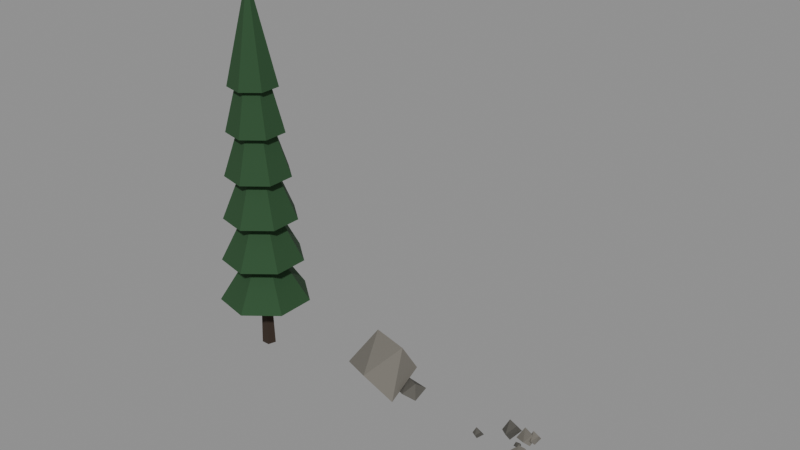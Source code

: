# Source: blend.blend  (saved by Blender 5.2.45; exported with 4.5.12 LTS)
import bpy
from mathutils import Matrix  # noqa: F401  (used for matrix-valued properties, if any)

bpy.ops.wm.read_factory_settings(use_empty=True)
scene = bpy.context.scene
scene.name = 'Scene'

# ---- materials (node trees are filled in below, after node groups)
mat_bark_dark = bpy.data.materials.new('bark_dark')
mat_bark_dark.use_backface_culling = True
mat_bark_dark.diffuse_color = (0.03434, 0.02122, 0.01298, 1.0)
mat_needle_green = bpy.data.materials.new('needle_green')
mat_needle_green.diffuse_color = (0.01938, 0.06848, 0.02315, 1.0)
mat_stone_grey = bpy.data.materials.new('stone_grey')
mat_stone_grey.use_backface_culling = True
mat_stone_grey.diffuse_color = (0.1946, 0.1812, 0.1559, 1.0)
mat_stone_dark = bpy.data.materials.new('stone_dark')
mat_stone_dark.use_backface_culling = True
mat_stone_dark.diffuse_color = (0.09759, 0.09306, 0.08022, 1.0)
mat_stone_grey_001 = bpy.data.materials.new('stone_grey.001')
mat_stone_grey_001.use_backface_culling = True
mat_stone_grey_001.diffuse_color = (0.1946, 0.1812, 0.1559, 1.0)
mat_stone_dark_001 = bpy.data.materials.new('stone_dark.001')
mat_stone_dark_001.use_backface_culling = True
mat_stone_dark_001.diffuse_color = (0.09759, 0.09306, 0.08022, 1.0)
mat_grass_green = bpy.data.materials.new('grass_green')
mat_grass_green.diffuse_color = (0.107, 0.2623, 0.03955, 1.0)
mat_grass_dry = bpy.data.materials.new('grass_dry')
mat_grass_dry.diffuse_color = (0.4125, 0.3231, 0.09759, 1.0)
mat_flower_yellow = bpy.data.materials.new('flower_yellow')
mat_flower_yellow.diffuse_color = (0.6867, 0.5149, 0.06125, 1.0)

# ---- material node trees
mat_bark_dark.use_nodes = True; mat_bark_dark.node_tree.nodes.clear()
_N = mat_bark_dark.node_tree.nodes; _L = mat_bark_dark.node_tree.links
n0 = _N.new('ShaderNodeBsdfPrincipled'); n0.name = 'Principled BSDF'; n0.location = (-200, 100)
n0.inputs[0].default_value = (0.03434, 0.02122, 0.01298, 1.0)
n0.inputs[2].default_value = 0.95
n0.inputs[10].default_value = 0.005
n1 = _N.new('ShaderNodeOutputMaterial'); n1.name = 'Material Output'; n1.location = (200, 100)
_L.new(n0.outputs[0], n1.inputs[0])
n1.is_active_output = True
mat_needle_green.use_nodes = True; mat_needle_green.node_tree.nodes.clear()
_N = mat_needle_green.node_tree.nodes; _L = mat_needle_green.node_tree.links
n0 = _N.new('ShaderNodeBsdfPrincipled'); n0.name = 'Principled BSDF'; n0.location = (-200, 100)
n0.inputs[0].default_value = (0.01938, 0.06848, 0.02315, 1.0)
n0.inputs[2].default_value = 0.9
n0.inputs[10].default_value = 0.005
n1 = _N.new('ShaderNodeOutputMaterial'); n1.name = 'Material Output'; n1.location = (200, 100)
_L.new(n0.outputs[0], n1.inputs[0])
n1.is_active_output = True
mat_stone_grey.use_nodes = True; mat_stone_grey.node_tree.nodes.clear()
_N = mat_stone_grey.node_tree.nodes; _L = mat_stone_grey.node_tree.links
n0 = _N.new('ShaderNodeBsdfPrincipled'); n0.name = 'Principled BSDF'; n0.location = (-200, 100)
n0.inputs[0].default_value = (0.1946, 0.1812, 0.1559, 1.0)
n0.inputs[2].default_value = 0.85
n0.inputs[10].default_value = 0.005
n1 = _N.new('ShaderNodeOutputMaterial'); n1.name = 'Material Output'; n1.location = (200, 100)
_L.new(n0.outputs[0], n1.inputs[0])
n1.is_active_output = True
mat_stone_dark.use_nodes = True; mat_stone_dark.node_tree.nodes.clear()
_N = mat_stone_dark.node_tree.nodes; _L = mat_stone_dark.node_tree.links
n0 = _N.new('ShaderNodeBsdfPrincipled'); n0.name = 'Principled BSDF'; n0.location = (-200, 100)
n0.inputs[0].default_value = (0.09759, 0.09306, 0.08022, 1.0)
n0.inputs[2].default_value = 0.85
n0.inputs[10].default_value = 0.005
n1 = _N.new('ShaderNodeOutputMaterial'); n1.name = 'Material Output'; n1.location = (200, 100)
_L.new(n0.outputs[0], n1.inputs[0])
n1.is_active_output = True
mat_stone_grey_001.use_nodes = True; mat_stone_grey_001.node_tree.nodes.clear()
_N = mat_stone_grey_001.node_tree.nodes; _L = mat_stone_grey_001.node_tree.links
n0 = _N.new('ShaderNodeBsdfPrincipled'); n0.name = 'Principled BSDF'; n0.location = (-200, 100)
n0.inputs[0].default_value = (0.1946, 0.1812, 0.1559, 1.0)
n0.inputs[2].default_value = 0.85
n0.inputs[10].default_value = 0.005
n1 = _N.new('ShaderNodeOutputMaterial'); n1.name = 'Material Output'; n1.location = (200, 100)
_L.new(n0.outputs[0], n1.inputs[0])
n1.is_active_output = True
mat_stone_dark_001.use_nodes = True; mat_stone_dark_001.node_tree.nodes.clear()
_N = mat_stone_dark_001.node_tree.nodes; _L = mat_stone_dark_001.node_tree.links
n0 = _N.new('ShaderNodeBsdfPrincipled'); n0.name = 'Principled BSDF'; n0.location = (-200, 100)
n0.inputs[0].default_value = (0.09759, 0.09306, 0.08022, 1.0)
n0.inputs[2].default_value = 0.85
n0.inputs[10].default_value = 0.005
n1 = _N.new('ShaderNodeOutputMaterial'); n1.name = 'Material Output'; n1.location = (200, 100)
_L.new(n0.outputs[0], n1.inputs[0])
n1.is_active_output = True
mat_grass_green.use_nodes = True; mat_grass_green.node_tree.nodes.clear()
_N = mat_grass_green.node_tree.nodes; _L = mat_grass_green.node_tree.links
n0 = _N.new('ShaderNodeBsdfPrincipled'); n0.name = 'Principled BSDF'; n0.location = (-200, 100)
n0.inputs[0].default_value = (0.107, 0.2623, 0.03955, 1.0)
n0.inputs[2].default_value = 0.88
n0.inputs[10].default_value = 0.005
n1 = _N.new('ShaderNodeOutputMaterial'); n1.name = 'Material Output'; n1.location = (200, 100)
_L.new(n0.outputs[0], n1.inputs[0])
n1.is_active_output = True
mat_grass_dry.use_nodes = True; mat_grass_dry.node_tree.nodes.clear()
_N = mat_grass_dry.node_tree.nodes; _L = mat_grass_dry.node_tree.links
n0 = _N.new('ShaderNodeBsdfPrincipled'); n0.name = 'Principled BSDF'; n0.location = (-200, 100)
n0.inputs[0].default_value = (0.4125, 0.3231, 0.09759, 1.0)
n0.inputs[2].default_value = 0.9
n0.inputs[10].default_value = 0.005
n1 = _N.new('ShaderNodeOutputMaterial'); n1.name = 'Material Output'; n1.location = (200, 100)
_L.new(n0.outputs[0], n1.inputs[0])
n1.is_active_output = True
mat_flower_yellow.use_nodes = True; mat_flower_yellow.node_tree.nodes.clear()
_N = mat_flower_yellow.node_tree.nodes; _L = mat_flower_yellow.node_tree.links
n0 = _N.new('ShaderNodeBsdfPrincipled'); n0.name = 'Principled BSDF'; n0.location = (-200, 100)
n0.inputs[0].default_value = (0.6867, 0.5149, 0.06125, 1.0)
n0.inputs[2].default_value = 0.8
n0.inputs[10].default_value = 0.005
n1 = _N.new('ShaderNodeOutputMaterial'); n1.name = 'Material Output'; n1.location = (200, 100)
_L.new(n0.outputs[0], n1.inputs[0])
n1.is_active_output = True

# ---- meshes
me_09 = bpy.data.meshes.new('树_09')
me_09.from_pydata([(0.0, 0.2062, 0.0), (-0.1961, 0.06371, 0.0), (-0.1212, -0.1668, 0.0), (0.1212, -0.1668, 0.0), (0.1961, 0.06371, 0.0), (0.0, 0.1753, 0.9526), (-0.1667, 0.05416, 0.9526), (-0.103, -0.1418, 0.9526), (0.103, -0.1418, 0.9526), (0.1667, 0.05416, 0.9526), (0.0, 0.1031, 6.05), (-0.09805, 0.03186, 6.05), (-0.0606, -0.0834, 6.05), (0.0606, -0.0834, 6.05), (0.09805, 0.03186, 6.05), (1.189, 0.5725, 1.588), (0.2936, 1.287, 1.588), (-0.8227, 1.032, 1.588), (-1.32, 1.616e-16, 1.588), (-0.8227, -1.032, 1.588), (0.2936, -1.287, 1.588), (1.189, -0.5725, 1.588), (0.0, 0.0, 3.627), (1.08, 0.5201, 2.874), (0.2667, 1.169, 2.874), (-0.7473, 0.9371, 2.874), (-1.199, 1.468e-16, 2.874), (-0.7473, -0.9371, 2.874), (0.2667, -1.169, 2.874), (1.08, -0.5201, 2.874), (0.0, 0.0, 5.196), (0.9709, 0.4676, 4.16), (0.2398, 1.051, 4.16), (-0.6719, 0.8426, 4.16), (-1.078, 1.32e-16, 4.16), (-0.6719, -0.8426, 4.16), (0.2398, -1.051, 4.16), (0.9709, -0.4676, 4.16), (0.0, 0.0, 6.764), (0.862, 0.4151, 5.447), (0.2129, 0.9327, 5.447), (-0.5965, 0.748, 5.447), (-0.9567, 1.172e-16, 5.447), (-0.5965, -0.748, 5.447), (0.2129, -0.9327, 5.447), (0.862, -0.4151, 5.447), (0.0, 0.0, 8.333), (0.753, 0.3626, 6.733), (0.186, 0.8148, 6.733), (-0.5211, 0.6534, 6.733), (-0.8357, 1.023e-16, 6.733), (-0.5211, -0.6534, 6.733), (0.186, -0.8148, 6.733), (0.753, -0.3626, 6.733), (0.0, 0.0, 9.902), (0.644, 0.3101, 8.019), (0.1591, 0.6969, 8.019), (-0.4457, 0.5588, 8.019), (-0.7148, 8.753e-17, 8.019), (-0.4457, -0.5588, 8.019), (0.1591, -0.6969, 8.019), (0.644, -0.3101, 8.019), (0.0, 0.0, 11.0)], [], [(0, 1, 6, 5), (1, 2, 7, 6), (2, 3, 8, 7), (3, 4, 9, 8), (4, 0, 5, 9), (5, 6, 11, 10), (6, 7, 12, 11), (7, 8, 13, 12), (8, 9, 14, 13), (9, 5, 10, 14), (4, 3, 2, 1, 0), (10, 11, 12, 13, 14), (15, 16, 22), (16, 17, 22), (17, 18, 22), (18, 19, 22), (19, 20, 22), (20, 21, 22), (21, 15, 22), (21, 20, 19, 18, 17, 16, 15), (23, 24, 30), (24, 25, 30), (25, 26, 30), (26, 27, 30), (27, 28, 30), (28, 29, 30), (29, 23, 30), (29, 28, 27, 26, 25, 24, 23), (31, 32, 38), (32, 33, 38), (33, 34, 38), (34, 35, 38), (35, 36, 38), (36, 37, 38), (37, 31, 38), (37, 36, 35, 34, 33, 32, 31), (39, 40, 46), (40, 41, 46), (41, 42, 46), (42, 43, 46), (43, 44, 46), (44, 45, 46), (45, 39, 46), (45, 44, 43, 42, 41, 40, 39), (47, 48, 54), (48, 49, 54), (49, 50, 54), (50, 51, 54), (51, 52, 54), (52, 53, 54), (53, 47, 54), (53, 52, 51, 50, 49, 48, 47), (55, 56, 62), (56, 57, 62), (57, 58, 62), (58, 59, 62), (59, 60, 62), (60, 61, 62), (61, 55, 62), (61, 60, 59, 58, 57, 56, 55)])
me_09.polygons.foreach_set('material_index', [0, 0, 0, 0, 0, 0, 0, 0, 0, 0, 0, 0, 1, 1, 1, 1, 1, 1, 1, 1, 1, 1, 1, 1, 1, 1, 1, 1, 1, 1, 1, 1, 1, 1, 1, 1, 1, 1, 1, 1, 1, 1, 1, 1, 1, 1, 1, 1, 1, 1, 1, 1, 1, 1, 1, 1, 1, 1, 1, 1])
me_09.materials.append(mat_bark_dark)
me_09.materials.append(mat_needle_green)
me_09.update()
me_09_1 = bpy.data.meshes.new('石头_09')
me_09_1.from_pydata([(0.7327, 0.1495, 1.768), (-0.5526, 0.6406, 1.584), (0.1951, -0.8143, 1.154), (0.6992, 0.8143, 0.7912), (-1.079, -0.002004, 0.6397), (0.6492, -0.1877, 0.1598), (-0.1861, 0.5338, 0.0), (0.9359, 0.4495, 0.5433), (0.5168, 0.6497, 0.4858), (0.8145, 0.03289, 0.3812), (1.059, 0.7701, 0.287), (0.2642, 0.3725, 0.2032), (1.079, 0.282, 0.1389), (0.7231, 0.6051, 0.0)], [], [(1, 3, 6), (3, 5, 6), (5, 4, 6), (4, 1, 6), (4, 2, 1), (2, 0, 1), (0, 3, 1), (0, 5, 3), (2, 4, 5), (0, 2, 5), (7, 12, 10), (12, 13, 10), (13, 8, 10), (8, 7, 10), (8, 9, 7), (9, 12, 7), (9, 11, 12), (11, 13, 12), (11, 8, 13), (11, 9, 8)])
me_09_1.polygons.foreach_set('material_index', [0, 0, 0, 0, 0, 0, 0, 0, 0, 0, 1, 1, 1, 1, 1, 1, 1, 1, 1, 1])
me_09_1.materials.append(mat_stone_grey)
me_09_1.materials.append(mat_stone_dark)
me_09_1.update()
me_10 = bpy.data.meshes.new('石头_10')
me_10.from_pydata([(0.8078, 0.1985, 0.4089), (0.5538, 0.2933, 0.3304), (0.6759, -0.1348, 0.2435), (0.7729, 0.3816, 0.1403), (0.357, 0.1517, 0.1481), (0.7671, 0.09834, 0.004436), (-0.5627, 0.1857, 0.2519), (-0.7565, 0.2704, 0.275), (-0.6491, 0.05479, 0.1864), (-0.5509, 0.3243, 0.1062), (-0.8078, 0.1685, 0.1426), (-0.6601, 0.1585, 0.03095), (0.5695, 0.8723, 0.3143), (0.2042, 1.101, 0.2487), (0.4764, 0.6051, 0.1894), (0.5832, 1.045, 0.1117), (0.1298, 0.816, 0.05775), (0.5624, 0.7992, 0.0), (0.1765, 0.7224, 0.4881), (-0.1279, 0.87, 0.4817), (0.0501, 0.4102, 0.3483), (0.1942, 0.9646, 0.2159), (-0.2392, 0.6876, 0.212), (0.02695, 0.6686, 0.0157), (0.1244, -0.6631, 0.2862), (-0.08494, -0.5727, 0.281), (0.04118, -0.8676, 0.1803), (0.1637, -0.4944, 0.09289), (-0.2254, -0.695, 0.1311), (0.04667, -0.696, 0.01781), (0.4536, 0.5072, 0.2128), (0.2823, 0.5671, 0.1437), (0.3865, 0.4448, 0.143), (0.4488, 0.5661, 0.1248), (0.2608, 0.4905, 0.05064), (0.467, 0.4763, 0.0656), (0.7248, 0.9426, 0.3151), (0.4909, 1.052, 0.3052), (0.6216, 0.7156, 0.2177), (0.7085, 1.094, 0.1414), (0.4387, 0.9189, 0.1491), (0.6496, 0.8889, 0.03278), (0.4899, -0.8296, 0.3295), (0.2925, -0.7488, 0.3122), (0.4028, -1.101, 0.2436), (0.4515, -0.7186, 0.1656), (0.1031, -0.8698, 0.2142), (0.4442, -0.8982, 0.04798)], [], [(5, 2, 4), (2, 1, 4), (1, 3, 4), (3, 5, 4), (3, 0, 5), (0, 2, 5), (0, 1, 2), (0, 3, 1), (11, 8, 10), (8, 7, 10), (7, 9, 10), (9, 11, 10), (9, 8, 11), (9, 6, 8), (6, 7, 8), (6, 9, 7), (17, 14, 16), (14, 13, 16), (13, 15, 16), (15, 17, 16), (15, 12, 17), (12, 14, 17), (12, 13, 14), (12, 15, 13), (19, 20, 18), (20, 21, 18), (21, 19, 18), (21, 22, 19), (22, 20, 19), (23, 21, 20), (22, 23, 20), (23, 22, 21), (29, 28, 27), (28, 25, 27), (25, 24, 27), (24, 26, 27), (26, 29, 27), (26, 28, 29), (26, 25, 28), (26, 24, 25), (32, 31, 34), (31, 33, 34), (33, 35, 34), (35, 32, 34), (35, 30, 32), (30, 31, 32), (30, 33, 31), (30, 35, 33), (41, 38, 40), (38, 37, 40), (37, 39, 40), (39, 41, 40), (39, 36, 41), (36, 38, 41), (36, 37, 38), (36, 39, 37), (47, 46, 45), (46, 43, 45), (43, 42, 45), (42, 47, 45), (42, 44, 47), (44, 46, 47), (44, 43, 46), (44, 42, 43)])
me_10.polygons.foreach_set('material_index', [0, 0, 0, 0, 0, 0, 0, 0, 1, 1, 1, 1, 1, 1, 1, 1, 0, 0, 0, 0, 0, 0, 0, 0, 1, 1, 1, 1, 1, 1, 1, 1, 0, 0, 0, 0, 0, 0, 0, 0, 1, 1, 1, 1, 1, 1, 1, 1, 0, 0, 0, 0, 0, 0, 0, 0, 1, 1, 1, 1, 1, 1, 1, 1])
me_10.materials.append(mat_stone_grey_001)
me_10.materials.append(mat_stone_dark_001)
me_10.update()
me_06 = bpy.data.meshes.new('草_06')
me_06.from_pydata([(0.09651, 0.02489, 0.002301), (0.08701, -0.02513, 0.002301), (0.1496, 0.004957, 0.1813), (0.1437, -0.02605, 0.1813), (0.2166, -0.02382, 0.3277), (0.05124, 0.1134, 0.002301), (0.08794, 0.07715, 0.002301), (0.09441, 0.1432, 0.1844), (0.1172, 0.1207, 0.1844), (0.1519, 0.1786, 0.3334), (0.005872, 0.09849, 0.002301), (0.06345, 0.05974, 0.002301), (0.03852, 0.1234, 0.1317), (0.07421, 0.09935, 0.1317), (0.08399, 0.1524, 0.2375), (-0.04898, 0.07005, 0.002301), (0.01775, 0.08111, 0.002301), (-0.04303, 0.1127, 0.244), (-0.001654, 0.1196, 0.244), (-0.0309, 0.1678, 0.4418), (-0.1044, 0.02935, 0.002301), (-0.08004, 0.0841, 0.002301), (-0.1245, 0.05074, 0.1631), (-0.1094, 0.08468, 0.1631), (-0.1484, 0.08169, 0.2947), (-0.128, 0.009195, 0.002301), (-0.113, 0.07774, 0.002301), (-0.1591, 0.02963, 0.142), (-0.1498, 0.07213, 0.142), (-0.1976, 0.06031, 0.2564), (-0.1006, -0.0536, 0.002301), (-0.1229, -0.003363, 0.002301), (-0.151, -0.06455, 0.1901), (-0.1648, -0.03341, 0.1901), (-0.2166, -0.07507, 0.3437), (0.001822, -0.0389, 0.002301), (-0.04703, -0.02256, 0.002301), (-0.01956, -0.07196, 0.2281), (-0.04985, -0.06183, 0.2281), (-0.05009, -0.1129, 0.4128), (0.04909, -0.0149, 0.002301), (-0.01164, -0.04583, 0.002301), (0.07837, -0.1009, 0.2315), (0.04072, -0.1201, 0.2315), (0.1115, -0.2125, 0.419), (0.08862, 0.002405, 0.002301), (0.0612, -0.05011, 0.002301), (0.1238, -0.02864, 0.1381), (0.1068, -0.0612, 0.1381), (0.1666, -0.07173, 0.2492), (0.01744, 0.03813, 0.0005191), (0.01195, 0.02863, 0.005669), (0.02294, 0.02732, 0.000716), (0.1511, 0.1092, 0.2785), (0.1472, 0.1025, 0.2822), (0.1551, 0.1015, 0.2786), (0.1791, 0.1044, 0.2838), (0.1598, 0.131, 0.2838), (0.1285, 0.1209, 0.2838), (0.1285, 0.08795, 0.2838), (0.1598, 0.07777, 0.2838), (-0.01987, 0.05024, 0.0001293), (-0.02585, 0.03994, 0.002424), (-0.0139, 0.04057, 0.00435), (-0.09762, 0.1906, 0.4368), (-0.1019, 0.1833, 0.4384), (-0.09335, 0.1837, 0.4398), (-0.06962, 0.1859, 0.4423), (-0.08897, 0.2125, 0.4423), (-0.1203, 0.2024, 0.4423), (-0.1203, 0.1694, 0.4423), (-0.08897, 0.1593, 0.4423), (-0.02315, 0.01609, 0.003454), (-0.02896, 0.006018, 0.0), (-0.01735, 0.005442, 0.00345), (-0.1195, -0.03852, 0.3185), (-0.1236, -0.04571, 0.316), (-0.1153, -0.04612, 0.3185), (-0.09149, -0.04345, 0.3217), (-0.1108, -0.01682, 0.3217), (-0.1421, -0.02699, 0.3217), (-0.1421, -0.05991, 0.3217), (-0.1108, -0.07008, 0.3217), (0.003495, 0.007491, 0.00439), (-0.002488, -0.002822, 0.002188), (0.009478, -0.002239, 0.0003261), (0.05817, -0.09449, 0.3239), (0.05389, -0.1019, 0.3223), (0.06244, -0.1014, 0.321), (0.08617, -0.09926, 0.3264), (0.06682, -0.07264, 0.3264), (0.03551, -0.08281, 0.3264), (0.03551, -0.1157, 0.3264), (0.06682, -0.1259, 0.3264)], [], [(0, 1, 3, 2), (2, 3, 4), (5, 6, 8, 7), (7, 8, 9), (10, 11, 13, 12), (12, 13, 14), (15, 16, 18, 17), (17, 18, 19), (20, 21, 23, 22), (22, 23, 24), (25, 26, 28, 27), (27, 28, 29), (30, 31, 33, 32), (32, 33, 34), (35, 36, 38, 37), (37, 38, 39), (40, 41, 43, 42), (42, 43, 44), (45, 46, 48, 47), (47, 48, 49), (50, 51, 54, 53), (51, 52, 55, 54), (52, 50, 53, 55), (52, 51, 50), (53, 54, 55), (56, 57, 58, 59, 60), (61, 62, 65, 64), (62, 63, 66, 65), (63, 61, 64, 66), (63, 62, 61), (64, 65, 66), (67, 68, 69, 70, 71), (72, 73, 76, 75), (73, 74, 77, 76), (74, 72, 75, 77), (74, 73, 72), (75, 76, 77), (78, 79, 80, 81, 82), (83, 84, 87, 86), (84, 85, 88, 87), (85, 83, 86, 88), (85, 84, 83), (86, 87, 88), (89, 90, 91, 92, 93)])
me_06.polygons.foreach_set('material_index', [0, 0, 1, 1, 0, 0, 1, 1, 0, 0, 1, 1, 0, 0, 1, 1, 0, 0, 1, 1, 0, 0, 0, 0, 0, 2, 0, 0, 0, 0, 0, 2, 0, 0, 0, 0, 0, 2, 0, 0, 0, 0, 0, 2])
me_06.materials.append(mat_grass_green)
me_06.materials.append(mat_grass_dry)
me_06.materials.append(mat_flower_yellow)
me_06.update()

# ---- objects
ob_09 = bpy.data.objects.new('树_09', me_09)
ob_09_1 = bpy.data.objects.new('石头_09', me_09_1)
ob_10 = bpy.data.objects.new('石头_10', me_10)
ob_06 = bpy.data.objects.new('草_06', me_06)

# ---- transforms, parenting, visibility, modifiers, constraints
ob_09.location = (-5.038, 0.0, 0.0)
ob_09_1.location = (-0.7702, 0.0, 0.0)
ob_10.location = (3.117, 0.0, 0.0)
ob_06.location = (6.141, 0.0, 0.0)

# ---- collection membership
scene.collection.objects.link(ob_09)
scene.collection.objects.link(ob_09_1)
scene.collection.objects.link(ob_10)
scene.collection.objects.link(ob_06)

# ---- scene / render settings (as saved in the file)
scene.frame_start = 1; scene.frame_end = 250; scene.frame_set(1)
scene.render.engine = 'BLENDER_EEVEE_NEXT'
scene.render.bake_bias = 0.0
scene.render.bake_samples = 0
scene.render.compositor_device = 'GPU'
scene.eevee.use_volume_custom_range = False
scene.eevee.fast_gi_thickness_near = 0.1
scene.eevee.fast_gi_thickness_far = 0.0
scene.eevee.ray_tracing_options.screen_trace_thickness = 0.1
bpy.context.view_layer.update()

# ---- added for rendering (the .blend has no active camera and no usable light): camera, sun + grey world if the file has none
cam_auto = bpy.data.cameras.new('AutoCamera')
cam_auto.lens = 50.0
cam_auto.sensor_width = 36.0
cam_auto.clip_end = 1000.0
ob_auto_camera = bpy.data.objects.new('AutoCamera', cam_auto)
scene.collection.objects.link(ob_auto_camera)
ob_auto_camera.location = (15.7371, -18.8845, 18.0897)
ob_auto_camera.rotation_euler = (1.09748, -7.21219e-08, 0.694738)
scene.camera = ob_auto_camera
light_auto_sun = bpy.data.lights.new('AutoSun', 'SUN')
light_auto_sun.energy = 3.0
light_auto_sun.angle = 0.0523599
ob_auto_sun = bpy.data.objects.new('AutoSun', light_auto_sun)
scene.collection.objects.link(ob_auto_sun)
ob_auto_sun.rotation_euler = (0.872665, 0.174533, 0.523599)
if scene.world is None:
    world_auto = bpy.data.worlds.new('AutoWorld')
    world_auto.color = (0.3, 0.3, 0.3)
    scene.world = world_auto
bpy.context.view_layer.update()
